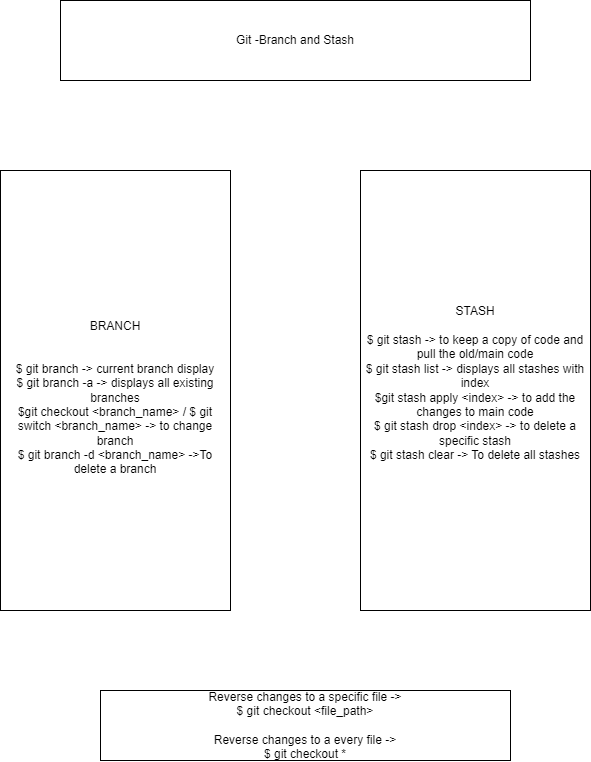

The diagram above was exported from draw.io. Its source (the exported page's mxGraphModel, read from the mxfile embedded in the PNG):
<mxGraphModel dx="1434" dy="818" grid="1" gridSize="10" guides="1" tooltips="1" connect="1" arrows="1" fold="1" page="1" pageScale="1" pageWidth="827" pageHeight="1169" math="0" shadow="0">
  <root>
    <mxCell id="0" />
    <mxCell id="1" parent="0" />
    <mxCell id="lZ7SYygXxqL8wm5Qi7HJ-1" value="Git -Branch and Stash" style="rounded=0;whiteSpace=wrap;html=1;" vertex="1" parent="1">
      <mxGeometry x="150" y="40" width="470" height="80" as="geometry" />
    </mxCell>
    <mxCell id="lZ7SYygXxqL8wm5Qi7HJ-4" value="&lt;div&gt;&lt;br&gt;&lt;/div&gt;BRANCH&lt;div&gt;&lt;br&gt;&lt;/div&gt;&lt;div&gt;&lt;br&gt;&lt;/div&gt;&lt;div&gt;&lt;span style=&quot;background-color: initial;&quot;&gt;$ git branch -&amp;gt; current branch display&lt;/span&gt;&lt;br&gt;&lt;/div&gt;&lt;div&gt;&lt;div&gt;$ git branch -a -&amp;gt; displays all existing branches&lt;/div&gt;&lt;div&gt;$git checkout &amp;lt;branch_name&amp;gt; / $ git switch &amp;lt;branch_name&amp;gt; -&amp;gt; to change branch&lt;/div&gt;&lt;div&gt;$ git branch -d &amp;lt;branch_name&amp;gt; -&amp;gt;To delete a branch&lt;/div&gt;&lt;/div&gt;" style="rounded=0;whiteSpace=wrap;html=1;" vertex="1" parent="1">
      <mxGeometry x="90" y="210" width="230" height="440" as="geometry" />
    </mxCell>
    <mxCell id="lZ7SYygXxqL8wm5Qi7HJ-6" value="STASH&lt;div&gt;&lt;br&gt;&lt;/div&gt;&lt;div&gt;$ git stash -&amp;gt; to keep a copy of code and pull the old/main code&lt;/div&gt;&lt;div&gt;$ git stash list -&amp;gt; displays all stashes with index&lt;/div&gt;&lt;div&gt;$git stash apply &amp;lt;index&amp;gt; -&amp;gt; to add the changes to main code&lt;/div&gt;&lt;div&gt;$ git stash drop &amp;lt;index&amp;gt; -&amp;gt; to delete a specific stash&lt;/div&gt;&lt;div&gt;$ git stash clear -&amp;gt; To delete all stashes&lt;/div&gt;&lt;div&gt;&lt;br&gt;&lt;/div&gt;" style="rounded=0;whiteSpace=wrap;html=1;" vertex="1" parent="1">
      <mxGeometry x="450" y="210" width="230" height="440" as="geometry" />
    </mxCell>
    <mxCell id="lZ7SYygXxqL8wm5Qi7HJ-7" value="Reverse changes to a specific file -&amp;gt;&lt;br&gt;$ git checkout &amp;lt;file_path&amp;gt;&lt;div&gt;&lt;br&gt;&lt;/div&gt;&lt;div&gt;Reverse changes to a every file -&amp;gt;&lt;br&gt;$ git checkout *&lt;br&gt;&lt;/div&gt;" style="rounded=0;whiteSpace=wrap;html=1;" vertex="1" parent="1">
      <mxGeometry x="190" y="730" width="410" height="70" as="geometry" />
    </mxCell>
  </root>
</mxGraphModel>